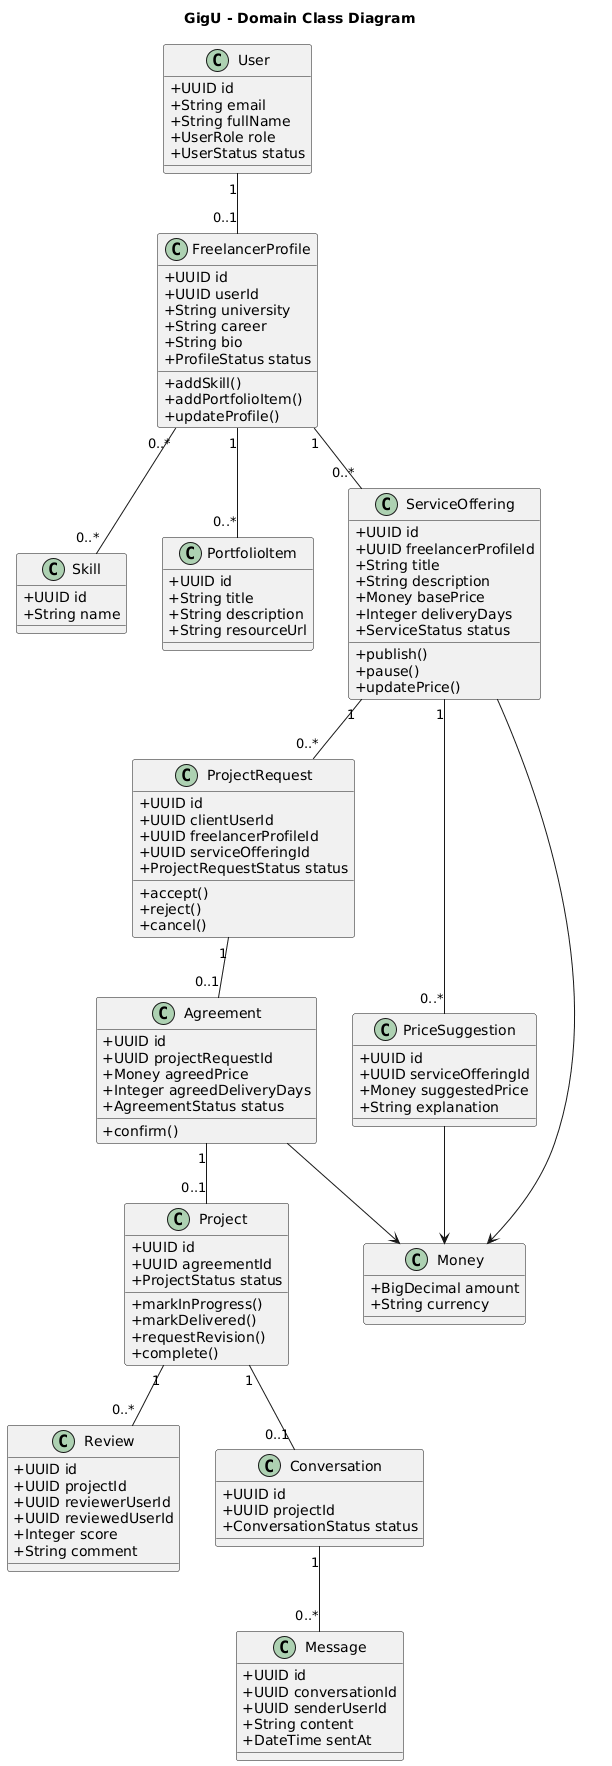

The diagram above was rendered by PlantUML. Its source (embedded in the PNG):
@startuml
title GigU - Domain Class Diagram

skinparam classAttributeIconSize 0

class User {
  +UUID id
  +String email
  +String fullName
  +UserRole role
  +UserStatus status
}

class FreelancerProfile {
  +UUID id
  +UUID userId
  +String university
  +String career
  +String bio
  +ProfileStatus status
  +addSkill()
  +addPortfolioItem()
  +updateProfile()
}

class Skill {
  +UUID id
  +String name
}

class PortfolioItem {
  +UUID id
  +String title
  +String description
  +String resourceUrl
}

class ServiceOffering {
  +UUID id
  +UUID freelancerProfileId
  +String title
  +String description
  +Money basePrice
  +Integer deliveryDays
  +ServiceStatus status
  +publish()
  +pause()
  +updatePrice()
}

class ProjectRequest {
  +UUID id
  +UUID clientUserId
  +UUID freelancerProfileId
  +UUID serviceOfferingId
  +ProjectRequestStatus status
  +accept()
  +reject()
  +cancel()
}

class Agreement {
  +UUID id
  +UUID projectRequestId
  +Money agreedPrice
  +Integer agreedDeliveryDays
  +AgreementStatus status
  +confirm()
}

class Project {
  +UUID id
  +UUID agreementId
  +ProjectStatus status
  +markInProgress()
  +markDelivered()
  +requestRevision()
  +complete()
}

class Review {
  +UUID id
  +UUID projectId
  +UUID reviewerUserId
  +UUID reviewedUserId
  +Integer score
  +String comment
}

class Conversation {
  +UUID id
  +UUID projectId
  +ConversationStatus status
}

class Message {
  +UUID id
  +UUID conversationId
  +UUID senderUserId
  +String content
  +DateTime sentAt
}

class PriceSuggestion {
  +UUID id
  +UUID serviceOfferingId
  +Money suggestedPrice
  +String explanation
}

class Money {
  +BigDecimal amount
  +String currency
}

User "1" -- "0..1" FreelancerProfile
FreelancerProfile "1" -- "0..*" PortfolioItem
FreelancerProfile "0..*" -- "0..*" Skill
FreelancerProfile "1" -- "0..*" ServiceOffering
ServiceOffering "1" -- "0..*" ProjectRequest
ProjectRequest "1" -- "0..1" Agreement
Agreement "1" -- "0..1" Project
Project "1" -- "0..*" Review
Project "1" -- "0..1" Conversation
Conversation "1" -- "0..*" Message
ServiceOffering "1" -- "0..*" PriceSuggestion
ServiceOffering --> Money
Agreement --> Money
PriceSuggestion --> Money
@enduml